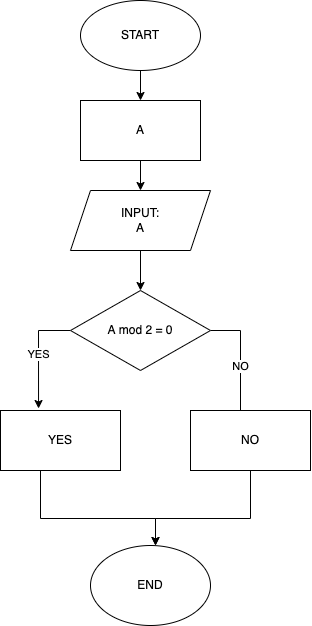

The diagram above was exported from draw.io. Its source (the exported page's mxGraphModel, read from the mxfile embedded in the PNG):
<mxGraphModel dx="899" dy="140" grid="1" gridSize="10" guides="1" tooltips="1" connect="1" arrows="1" fold="1" page="1" pageScale="1" pageWidth="827" pageHeight="1169" math="0" shadow="0">
  <root>
    <mxCell id="0" />
    <mxCell id="1" parent="0" />
    <mxCell id="2" value="" style="edgeStyle=orthogonalEdgeStyle;rounded=0;orthogonalLoop=1;jettySize=auto;html=1;" edge="1" parent="1" source="3" target="5">
      <mxGeometry relative="1" as="geometry" />
    </mxCell>
    <mxCell id="3" value="START" style="ellipse;whiteSpace=wrap;html=1;" vertex="1" parent="1">
      <mxGeometry x="200" y="40" width="120" height="70" as="geometry" />
    </mxCell>
    <mxCell id="4" style="edgeStyle=orthogonalEdgeStyle;rounded=0;orthogonalLoop=1;jettySize=auto;html=1;entryX=0.5;entryY=0;entryDx=0;entryDy=0;" edge="1" parent="1" source="5" target="7">
      <mxGeometry relative="1" as="geometry" />
    </mxCell>
    <mxCell id="5" value="A" style="whiteSpace=wrap;html=1;" vertex="1" parent="1">
      <mxGeometry x="200" y="140" width="120" height="60" as="geometry" />
    </mxCell>
    <mxCell id="6" value="" style="edgeStyle=orthogonalEdgeStyle;rounded=0;orthogonalLoop=1;jettySize=auto;html=1;" edge="1" parent="1" source="7" target="10">
      <mxGeometry relative="1" as="geometry" />
    </mxCell>
    <mxCell id="7" value="INPUT:&lt;br&gt;A" style="shape=parallelogram;perimeter=parallelogramPerimeter;whiteSpace=wrap;html=1;fixedSize=1;" vertex="1" parent="1">
      <mxGeometry x="190" y="230" width="140" height="60" as="geometry" />
    </mxCell>
    <mxCell id="8" value="YES" style="edgeStyle=orthogonalEdgeStyle;rounded=0;orthogonalLoop=1;jettySize=auto;html=1;entryX=0.317;entryY=-0.033;entryDx=0;entryDy=0;entryPerimeter=0;" edge="1" parent="1" source="10" target="12">
      <mxGeometry relative="1" as="geometry">
        <Array as="points">
          <mxPoint x="158" y="370" />
        </Array>
      </mxGeometry>
    </mxCell>
    <mxCell id="9" value="NO" style="edgeStyle=orthogonalEdgeStyle;rounded=0;orthogonalLoop=1;jettySize=auto;html=1;" edge="1" parent="1" source="10">
      <mxGeometry relative="1" as="geometry">
        <mxPoint x="360" y="470" as="targetPoint" />
        <Array as="points">
          <mxPoint x="360" y="370" />
        </Array>
      </mxGeometry>
    </mxCell>
    <mxCell id="10" value="A mod 2 = 0" style="rhombus;whiteSpace=wrap;html=1;" vertex="1" parent="1">
      <mxGeometry x="190" y="330" width="140" height="80" as="geometry" />
    </mxCell>
    <mxCell id="11" style="edgeStyle=orthogonalEdgeStyle;rounded=0;orthogonalLoop=1;jettySize=auto;html=1;entryX=0.5;entryY=0;entryDx=0;entryDy=0;" edge="1" parent="1" source="12">
      <mxGeometry relative="1" as="geometry">
        <mxPoint x="275" y="585" as="targetPoint" />
        <Array as="points">
          <mxPoint x="160" y="558" />
          <mxPoint x="275" y="558" />
        </Array>
      </mxGeometry>
    </mxCell>
    <mxCell id="12" value="YES" style="rounded=0;whiteSpace=wrap;html=1;" vertex="1" parent="1">
      <mxGeometry x="120" y="450" width="120" height="60" as="geometry" />
    </mxCell>
    <mxCell id="13" style="edgeStyle=orthogonalEdgeStyle;rounded=0;orthogonalLoop=1;jettySize=auto;html=1;entryX=0.5;entryY=0;entryDx=0;entryDy=0;" edge="1" parent="1" source="14">
      <mxGeometry relative="1" as="geometry">
        <mxPoint x="275" y="585" as="targetPoint" />
        <Array as="points">
          <mxPoint x="370" y="558" />
          <mxPoint x="275" y="558" />
        </Array>
      </mxGeometry>
    </mxCell>
    <mxCell id="14" value="NO" style="rounded=0;whiteSpace=wrap;html=1;" vertex="1" parent="1">
      <mxGeometry x="310" y="450" width="120" height="60" as="geometry" />
    </mxCell>
    <mxCell id="15" value="END" style="ellipse;whiteSpace=wrap;html=1;" vertex="1" parent="1">
      <mxGeometry x="210" y="585" width="120" height="80" as="geometry" />
    </mxCell>
  </root>
</mxGraphModel>